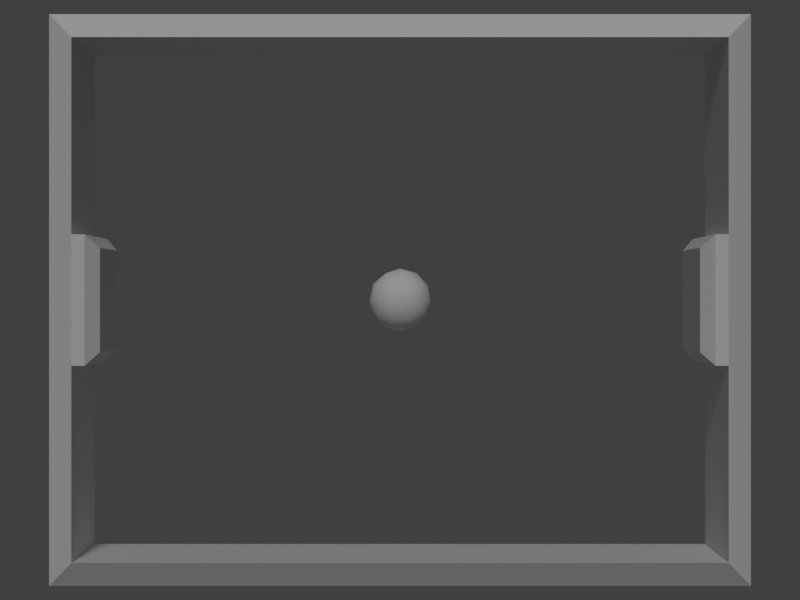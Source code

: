# Source: paddle-ball.blend  (saved by Blender 2.79.0; exported with 4.5.12 LTS)
import bpy
from mathutils import Matrix  # noqa: F401  (used for matrix-valued properties, if any)

bpy.ops.wm.read_factory_settings(use_empty=True)
scene = bpy.context.scene
scene.name = 'Scene'

# ---- collections
col_collection_1 = bpy.data.collections.new('Collection 1'); scene.collection.children.link(col_collection_1)

# ---- materials (node trees are filled in below, after node groups)
mat_vcol = bpy.data.materials.new('VCol')
mat_vcol.alpha_threshold = 0.0
mat_vcol.use_transparent_shadow = False
mat_vcol.roughness = 0.5
mat_vcol.specular_intensity = 0.0
mat_vcol.line_color = (0.0, 0.0, 0.0, 1.0)

# ---- material node trees

# ---- world
world_world = bpy.data.worlds.new('World'); scene.world = world_world
world_world.color = (0.05088, 0.05088, 0.05088)
world_world.use_sun_shadow = False
world_world.sun_shadow_jitter_overblur = 0.0
world_world.cycles.sampling_method = 'MANUAL'

# ---- cameras
cam_camera = bpy.data.cameras.new('Camera')
cam_camera.sensor_fit = 'VERTICAL'
cam_camera.clip_end = 100.0
cam_camera.lens = 90.0
cam_camera.sensor_width = 32.0
cam_camera.sensor_height = 32.0
cam_camera.display_size = 2.0
cam_camera.dof.focus_distance = 0.0
cam_camera.dof.aperture_fstop = 128.0
cam_camera.dof.aperture_blades = 6

# ---- lights
light_hemi = bpy.data.lights.new('Hemi', 'SUN')
light_hemi.transmission_factor = 0.0
light_hemi.angle = 0.1993
light_hemi.energy = 1.0
light_hemi.shadow_buffer_clip_start = 0.5
light_hemi.shadow_soft_size = 0.1
light_hemi.shadow_cascade_max_distance = 1000.0

# ---- meshes
me_bullet2 = bpy.data.meshes.new('Bullet2')
me_bullet2.from_pydata([(-7.096e-10, -0.5, -2.98e-08), (0.3618, -0.2236, 0.2629), (-0.1382, -0.2236, 0.4253), (-0.4472, -0.2236, -1.49e-08), (-0.1382, -0.2236, -0.4253), (0.3618, -0.2236, -0.2629), (0.1382, 0.2236, 0.4253), (-0.3618, 0.2236, 0.2629), (-0.3618, 0.2236, -0.2629), (0.1382, 0.2236, -0.4253), (0.4472, 0.2236, 1.49e-08), (-7.096e-10, 0.5, 2.98e-08), (-0.08123, -0.4253, 0.25), (0.2127, -0.4253, 0.1545), (0.1314, -0.2629, 0.4045), (0.4253, -0.2629, -2.98e-08), (0.2127, -0.4253, -0.1545), (-0.2629, -0.4253, -2.98e-08), (-0.3441, -0.2629, 0.25), (-0.08123, -0.4253, -0.25), (-0.3441, -0.2629, -0.25), (0.1314, -0.2629, -0.4045), (0.4755, -1.49e-08, 0.1545), (0.4755, 1.49e-08, -0.1545), (-7.096e-10, -2.98e-08, 0.5), (0.2939, -2.98e-08, 0.4045), (-0.4755, -1.49e-08, 0.1545), (-0.2939, -2.98e-08, 0.4045), (-0.2939, 2.98e-08, -0.4045), (-0.4755, 1.49e-08, -0.1545), (0.2939, 2.98e-08, -0.4045), (-7.096e-10, 2.98e-08, -0.5), (0.3441, 0.2629, 0.25), (-0.1314, 0.2629, 0.4045), (-0.4253, 0.2629, 2.98e-08), (-0.1314, 0.2629, -0.4045), (0.3441, 0.2629, -0.25), (0.08123, 0.4253, 0.25), (0.2629, 0.4253, 2.98e-08), (-0.2127, 0.4253, 0.1545), (-0.2127, 0.4253, -0.1545), (0.08123, 0.4253, -0.25)], [], [(0, 13, 12), (1, 13, 15), (0, 12, 17), (0, 17, 19), (0, 19, 16), (1, 15, 22), (2, 14, 24), (3, 18, 26), (4, 20, 28), (5, 21, 30), (1, 22, 25), (2, 24, 27), (3, 26, 29), (4, 28, 31), (5, 30, 23), (6, 32, 37), (7, 33, 39), (8, 34, 40), (9, 35, 41), (10, 36, 38), (38, 41, 11), (38, 36, 41), (36, 9, 41), (41, 40, 11), (41, 35, 40), (35, 8, 40), (40, 39, 11), (40, 34, 39), (34, 7, 39), (39, 37, 11), (39, 33, 37), (33, 6, 37), (37, 38, 11), (37, 32, 38), (32, 10, 38), (23, 36, 10), (23, 30, 36), (30, 9, 36), (31, 35, 9), (31, 28, 35), (28, 8, 35), (29, 34, 8), (29, 26, 34), (26, 7, 34), (27, 33, 7), (27, 24, 33), (24, 6, 33), (25, 32, 6), (25, 22, 32), (22, 10, 32), (30, 31, 9), (30, 21, 31), (21, 4, 31), (28, 29, 8), (28, 20, 29), (20, 3, 29), (26, 27, 7), (26, 18, 27), (18, 2, 27), (24, 25, 6), (24, 14, 25), (14, 1, 25), (22, 23, 10), (22, 15, 23), (15, 5, 23), (16, 21, 5), (16, 19, 21), (19, 4, 21), (19, 20, 4), (19, 17, 20), (17, 3, 20), (17, 18, 3), (17, 12, 18), (12, 2, 18), (15, 16, 5), (15, 13, 16), (13, 0, 16), (12, 14, 2), (12, 13, 14), (13, 1, 14)])
me_bullet2.polygons.foreach_set('use_smooth', [True] * 80)
_ca = me_bullet2.color_attributes.new('Col', 'BYTE_COLOR', 'CORNER')
_ca.data.foreach_set('color', [0.01764, 0.009134, 0.3663, 1.0, 0.01764, 0.009134, 0.3663, 1.0, 0.01764, 0.009134, 0.3663, 1.0, 0.01764, 0.009134, 0.3663, 1.0, 0.01764, 0.009134, 0.3663, 1.0, 0.01764, 0.009134, 0.3663, 1.0, 0.01764, 0.009134, 0.3663, 1.0, 0.01764, 0.009134, 0.3663, 1.0, 0.01764, 0.009134, 0.3663, 1.0, 0.01764, 0.009134, 0.3663, 1.0, 0.01764, 0.009134, 0.3663, 1.0, 0.01764, 0.009134, 0.3663, 1.0, 0.01764, 0.009134, 0.3663, 1.0, 0.01764, 0.009134, 0.3663, 1.0, 0.01764, 0.009134, 0.3663, 1.0, 0.01764, 0.009134, 0.3663, 1.0, 0.01764, 0.009134, 0.3663, 1.0, 0.01764, 0.009134, 0.3663, 1.0, 0.01764, 0.009134, 0.3663, 1.0, 0.01764, 0.009134, 0.3663, 1.0, 0.01764, 0.009134, 0.3663, 1.0, 0.01764, 0.009134, 0.3663, 1.0, 0.01764, 0.009134, 0.3663, 1.0, 0.01764, 0.009134, 0.3663, 1.0, 0.01764, 0.009134, 0.3663, 1.0, 0.01764, 0.009134, 0.3663, 1.0, 0.01764, 0.009134, 0.3663, 1.0, 0.01764, 0.009134, 0.3663, 1.0, 0.01764, 0.009134, 0.3663, 1.0, 0.01764, 0.009134, 0.3663, 1.0, 0.01764, 0.009134, 0.3663, 1.0, 0.01764, 0.009134, 0.3663, 1.0, 0.01764, 0.009134, 0.3663, 1.0, 0.01764, 0.009134, 0.3663, 1.0, 0.01764, 0.009134, 0.3663, 1.0, 0.01764, 0.009134, 0.3663, 1.0, 0.01764, 0.009134, 0.3663, 1.0, 0.01764, 0.009134, 0.3663, 1.0, 0.01764, 0.009134, 0.3663, 1.0, 0.01764, 0.009134, 0.3663, 1.0, 0.01764, 0.009134, 0.3663, 1.0, 0.01764, 0.009134, 0.3663, 1.0, 0.01764, 0.009134, 0.3663, 1.0, 0.01764, 0.009134, 0.3663, 1.0, 0.01764, 0.009134, 0.3663, 1.0, 0.01764, 0.009134, 0.3663, 1.0, 0.01764, 0.009134, 0.3663, 1.0, 0.01764, 0.009134, 0.3663, 1.0, 0.01764, 0.009134, 0.3663, 1.0, 0.01764, 0.009134, 0.3663, 1.0, 0.01764, 0.009134, 0.3663, 1.0, 0.01764, 0.009134, 0.3663, 1.0, 0.01764, 0.009134, 0.3663, 1.0, 0.01764, 0.009134, 0.3663, 1.0, 0.01764, 0.009134, 0.3663, 1.0, 0.01764, 0.009134, 0.3663, 1.0, 0.01764, 0.009134, 0.3663, 1.0, 0.01764, 0.009134, 0.3663, 1.0, 0.01764, 0.009134, 0.3663, 1.0, 0.0185, 0.009134, 0.3564, 1.0, 0.0185, 0.009134, 0.3564, 1.0, 0.01764, 0.009134, 0.3663, 1.0, 0.01764, 0.009134, 0.3663, 1.0, 0.0185, 0.009134, 0.3564, 1.0, 0.01764, 0.009134, 0.3663, 1.0, 0.01764, 0.009134, 0.3663, 1.0, 0.01764, 0.009134, 0.3663, 1.0, 0.01764, 0.009134, 0.3663, 1.0, 0.01764, 0.009134, 0.3663, 1.0, 0.01764, 0.009134, 0.3663, 1.0, 0.01764, 0.009134, 0.3663, 1.0, 0.01764, 0.009134, 0.3663, 1.0, 0.01764, 0.009134, 0.3663, 1.0, 0.01764, 0.009134, 0.3663, 1.0, 0.01764, 0.009134, 0.3663, 1.0, 0.01764, 0.009134, 0.3663, 1.0, 0.01764, 0.009134, 0.3663, 1.0, 0.01764, 0.009134, 0.3663, 1.0, 0.01938, 0.009134, 0.3564, 1.0, 0.02519, 0.009134, 0.3185, 1.0, 0.01764, 0.009134, 0.3663, 1.0, 0.01764, 0.009134, 0.3663, 1.0, 0.01764, 0.009134, 0.3663, 1.0, 0.01764, 0.009134, 0.3663, 1.0, 0.01764, 0.009134, 0.3663, 1.0, 0.01764, 0.009134, 0.3663, 1.0, 0.01764, 0.009134, 0.3663, 1.0, 0.02519, 0.009134, 0.3185, 1.0, 0.02416, 0.009134, 0.3278, 1.0, 0.01764, 0.009134, 0.3663, 1.0, 0.01764, 0.009134, 0.3663, 1.0, 0.01764, 0.009134, 0.3663, 1.0, 0.01764, 0.009134, 0.3663, 1.0, 0.01764, 0.009134, 0.3663, 1.0, 0.01764, 0.009134, 0.3663, 1.0, 0.01764, 0.009134, 0.3663, 1.0, 0.02416, 0.009134, 0.3278, 1.0, 0.02956, 0.009721, 0.2918, 1.0, 0.01764, 0.009134, 0.3663, 1.0, 0.01764, 0.009134, 0.3663, 1.0, 0.01764, 0.009134, 0.3663, 1.0, 0.01764, 0.009134, 0.3663, 1.0, 0.01764, 0.009134, 0.3663, 1.0, 0.01764, 0.009134, 0.3663, 1.0, 0.01764, 0.009134, 0.3663, 1.0, 0.01764, 0.009134, 0.3663, 1.0, 0.01764, 0.009134, 0.3663, 1.0, 0.01764, 0.009134, 0.3663, 1.0, 0.01764, 0.009134, 0.3663, 1.0, 0.01764, 0.009134, 0.3663, 1.0, 0.01764, 0.009134, 0.3663, 1.0, 0.01764, 0.009134, 0.3663, 1.0, 0.01764, 0.009134, 0.3663, 1.0, 0.01764, 0.009134, 0.3663, 1.0, 0.01764, 0.009134, 0.3663, 1.0, 0.01764, 0.009134, 0.3663, 1.0, 0.01764, 0.009134, 0.3663, 1.0, 0.01764, 0.009134, 0.3663, 1.0, 0.01764, 0.009134, 0.3663, 1.0, 0.01764, 0.009134, 0.3663, 1.0, 0.01764, 0.009134, 0.3663, 1.0, 0.01764, 0.009134, 0.3663, 1.0, 0.01764, 0.009134, 0.3663, 1.0, 0.01764, 0.009134, 0.3663, 1.0, 0.01764, 0.009134, 0.3663, 1.0, 0.01764, 0.009134, 0.3663, 1.0, 0.01764, 0.009134, 0.3663, 1.0, 0.01764, 0.009134, 0.3663, 1.0, 0.01764, 0.009134, 0.3663, 1.0, 0.01764, 0.009134, 0.3663, 1.0, 0.01764, 0.009134, 0.3663, 1.0, 0.01764, 0.009134, 0.3663, 1.0, 0.01764, 0.009134, 0.3663, 1.0, 0.01764, 0.009134, 0.3663, 1.0, 0.01764, 0.009134, 0.3663, 1.0, 0.01764, 0.009134, 0.3663, 1.0, 0.01764, 0.009134, 0.3663, 1.0, 0.01764, 0.009134, 0.3663, 1.0, 0.01764, 0.009134, 0.3663, 1.0, 0.01764, 0.009134, 0.3663, 1.0, 0.01764, 0.009134, 0.3663, 1.0, 0.01764, 0.009134, 0.3663, 1.0, 0.01764, 0.009134, 0.3663, 1.0, 0.01764, 0.009134, 0.3663, 1.0, 0.01764, 0.009134, 0.3663, 1.0, 0.01764, 0.009134, 0.3663, 1.0, 0.01764, 0.009134, 0.3663, 1.0, 0.01764, 0.009134, 0.3663, 1.0, 0.01764, 0.009134, 0.3663, 1.0, 0.01764, 0.009134, 0.3663, 1.0, 0.01764, 0.009134, 0.3663, 1.0, 0.01764, 0.009134, 0.3663, 1.0, 0.01764, 0.009134, 0.3663, 1.0, 0.01764, 0.009134, 0.3663, 1.0, 0.01764, 0.009134, 0.3663, 1.0, 0.01764, 0.009134, 0.3663, 1.0, 0.01764, 0.009134, 0.3663, 1.0, 0.01764, 0.009134, 0.3663, 1.0, 0.01764, 0.009134, 0.3663, 1.0, 0.01764, 0.009134, 0.3663, 1.0, 0.01764, 0.009134, 0.3663, 1.0, 0.01764, 0.009134, 0.3663, 1.0, 0.01764, 0.009134, 0.3663, 1.0, 0.01764, 0.009134, 0.3663, 1.0, 0.01764, 0.009134, 0.3663, 1.0, 0.01764, 0.009134, 0.3663, 1.0, 0.01764, 0.009134, 0.3663, 1.0, 0.01764, 0.009134, 0.3663, 1.0, 0.01764, 0.009134, 0.3663, 1.0, 0.01764, 0.009134, 0.3663, 1.0, 0.01764, 0.009134, 0.3663, 1.0, 0.01764, 0.009134, 0.3663, 1.0, 0.01764, 0.009134, 0.3663, 1.0, 0.01764, 0.009134, 0.3663, 1.0, 0.01764, 0.009134, 0.3663, 1.0, 0.01764, 0.009134, 0.3663, 1.0, 0.01764, 0.009134, 0.3663, 1.0, 0.01764, 0.009134, 0.3663, 1.0, 0.01764, 0.009134, 0.3663, 1.0, 0.01764, 0.009134, 0.3663, 1.0, 0.01764, 0.009134, 0.3663, 1.0, 0.01764, 0.009134, 0.3663, 1.0, 0.01764, 0.009134, 0.3663, 1.0, 0.01764, 0.009134, 0.3663, 1.0, 0.01764, 0.009134, 0.3663, 1.0, 0.01764, 0.009134, 0.3663, 1.0, 0.01764, 0.009134, 0.3663, 1.0, 0.01764, 0.009134, 0.3663, 1.0, 0.01764, 0.009134, 0.3663, 1.0, 0.01764, 0.009134, 0.3663, 1.0, 0.01764, 0.009134, 0.3663, 1.0, 0.01764, 0.009134, 0.3663, 1.0, 0.01764, 0.009134, 0.3663, 1.0, 0.01764, 0.009134, 0.3663, 1.0, 0.01764, 0.009134, 0.3663, 1.0, 0.01764, 0.009134, 0.3663, 1.0, 0.01764, 0.009134, 0.3663, 1.0, 0.01764, 0.009134, 0.3663, 1.0, 0.01764, 0.009134, 0.3663, 1.0, 0.01764, 0.009134, 0.3663, 1.0, 0.01764, 0.009134, 0.3663, 1.0, 0.01764, 0.009134, 0.3663, 1.0, 0.01764, 0.009134, 0.3663, 1.0, 0.01764, 0.009134, 0.3663, 1.0, 0.01764, 0.009134, 0.3663, 1.0, 0.01764, 0.009134, 0.3663, 1.0, 0.01764, 0.009134, 0.3663, 1.0, 0.01764, 0.009134, 0.3663, 1.0, 0.01764, 0.009134, 0.3663, 1.0, 0.01764, 0.009134, 0.3663, 1.0, 0.01764, 0.009134, 0.3663, 1.0, 0.01764, 0.009134, 0.3663, 1.0, 0.01764, 0.009134, 0.3663, 1.0, 0.01764, 0.009134, 0.3663, 1.0, 0.01764, 0.009134, 0.3663, 1.0, 0.01764, 0.009134, 0.3663, 1.0, 0.01764, 0.009134, 0.3663, 1.0, 0.01764, 0.009134, 0.3663, 1.0, 0.01764, 0.009134, 0.3663, 1.0, 0.01764, 0.009134, 0.3663, 1.0, 0.01764, 0.009134, 0.3663, 1.0, 0.01764, 0.009134, 0.3663, 1.0, 0.01764, 0.009134, 0.3663, 1.0, 0.01764, 0.009134, 0.3663, 1.0, 0.01764, 0.009134, 0.3663, 1.0, 0.01764, 0.009134, 0.3663, 1.0, 0.01764, 0.009134, 0.3663, 1.0, 0.01764, 0.009134, 0.3663, 1.0, 0.01764, 0.009134, 0.3663, 1.0, 0.01764, 0.009134, 0.3663, 1.0, 0.01764, 0.009134, 0.3663, 1.0, 0.01764, 0.009134, 0.3663, 1.0, 0.01764, 0.009134, 0.3663, 1.0, 0.01764, 0.009134, 0.3663, 1.0, 0.01764, 0.009134, 0.3663, 1.0, 0.01764, 0.009134, 0.3663, 1.0, 0.01764, 0.009134, 0.3663, 1.0, 0.01764, 0.009134, 0.3663, 1.0, 0.01764, 0.009134, 0.3663, 1.0, 0.01764, 0.009134, 0.3663, 1.0])
me_bullet2.materials.append(mat_vcol)
me_bullet2.use_remesh_preserve_volume = False
me_bullet2.use_remesh_preserve_attributes = False
me_bullet2.use_mirror_vertex_groups = False
me_bullet2.use_paint_bone_selection = False
me_bullet2.use_paint_mask = True
me_bullet2.update()
me_bullet1 = bpy.data.meshes.new('Bullet1')
me_bullet1.from_pydata([(-7.096e-10, -0.5, -2.98e-08), (0.3618, -0.2236, 0.2629), (-0.1382, -0.2236, 0.4253), (-0.4472, -0.2236, -1.49e-08), (-0.1382, -0.2236, -0.4253), (0.3618, -0.2236, -0.2629), (0.1382, 0.2236, 0.4253), (-0.3618, 0.2236, 0.2629), (-0.3618, 0.2236, -0.2629), (0.1382, 0.2236, -0.4253), (0.4472, 0.2236, 1.49e-08), (-7.096e-10, 0.5, 2.98e-08), (-0.08123, -0.4253, 0.25), (0.2127, -0.4253, 0.1545), (0.1314, -0.2629, 0.4045), (0.4253, -0.2629, -2.98e-08), (0.2127, -0.4253, -0.1545), (-0.2629, -0.4253, -2.98e-08), (-0.3441, -0.2629, 0.25), (-0.08123, -0.4253, -0.25), (-0.3441, -0.2629, -0.25), (0.1314, -0.2629, -0.4045), (0.4755, -1.49e-08, 0.1545), (0.4755, 1.49e-08, -0.1545), (-7.096e-10, -2.98e-08, 0.5), (0.2939, -2.98e-08, 0.4045), (-0.4755, -1.49e-08, 0.1545), (-0.2939, -2.98e-08, 0.4045), (-0.2939, 2.98e-08, -0.4045), (-0.4755, 1.49e-08, -0.1545), (0.2939, 2.98e-08, -0.4045), (-7.096e-10, 2.98e-08, -0.5), (0.3441, 0.2629, 0.25), (-0.1314, 0.2629, 0.4045), (-0.4253, 0.2629, 2.98e-08), (-0.1314, 0.2629, -0.4045), (0.3441, 0.2629, -0.25), (0.08123, 0.4253, 0.25), (0.2629, 0.4253, 2.98e-08), (-0.2127, 0.4253, 0.1545), (-0.2127, 0.4253, -0.1545), (0.08123, 0.4253, -0.25)], [], [(0, 13, 12), (1, 13, 15), (0, 12, 17), (0, 17, 19), (0, 19, 16), (1, 15, 22), (2, 14, 24), (3, 18, 26), (4, 20, 28), (5, 21, 30), (1, 22, 25), (2, 24, 27), (3, 26, 29), (4, 28, 31), (5, 30, 23), (6, 32, 37), (7, 33, 39), (8, 34, 40), (9, 35, 41), (10, 36, 38), (38, 41, 11), (38, 36, 41), (36, 9, 41), (41, 40, 11), (41, 35, 40), (35, 8, 40), (40, 39, 11), (40, 34, 39), (34, 7, 39), (39, 37, 11), (39, 33, 37), (33, 6, 37), (37, 38, 11), (37, 32, 38), (32, 10, 38), (23, 36, 10), (23, 30, 36), (30, 9, 36), (31, 35, 9), (31, 28, 35), (28, 8, 35), (29, 34, 8), (29, 26, 34), (26, 7, 34), (27, 33, 7), (27, 24, 33), (24, 6, 33), (25, 32, 6), (25, 22, 32), (22, 10, 32), (30, 31, 9), (30, 21, 31), (21, 4, 31), (28, 29, 8), (28, 20, 29), (20, 3, 29), (26, 27, 7), (26, 18, 27), (18, 2, 27), (24, 25, 6), (24, 14, 25), (14, 1, 25), (22, 23, 10), (22, 15, 23), (15, 5, 23), (16, 21, 5), (16, 19, 21), (19, 4, 21), (19, 20, 4), (19, 17, 20), (17, 3, 20), (17, 18, 3), (17, 12, 18), (12, 2, 18), (15, 16, 5), (15, 13, 16), (13, 0, 16), (12, 14, 2), (12, 13, 14), (13, 1, 14)])
me_bullet1.polygons.foreach_set('use_smooth', [True] * 80)
_ca = me_bullet1.color_attributes.new('Col', 'BYTE_COLOR', 'CORNER')
_ca.data.foreach_set('color', [0.3663, 0.01444, 0.0185, 1.0, 0.3663, 0.01444, 0.0185, 1.0, 0.3663, 0.01444, 0.0185, 1.0, 0.3663, 0.01444, 0.0185, 1.0, 0.3663, 0.01444, 0.0185, 1.0, 0.3663, 0.01444, 0.0185, 1.0, 0.3663, 0.01444, 0.0185, 1.0, 0.3663, 0.01444, 0.0185, 1.0, 0.3663, 0.01444, 0.0185, 1.0, 0.3663, 0.01444, 0.0185, 1.0, 0.3663, 0.01444, 0.0185, 1.0, 0.3663, 0.01444, 0.0185, 1.0, 0.3663, 0.01444, 0.0185, 1.0, 0.3663, 0.01444, 0.0185, 1.0, 0.3663, 0.01444, 0.0185, 1.0, 0.3663, 0.01444, 0.0185, 1.0, 0.3663, 0.01444, 0.0185, 1.0, 0.3663, 0.01444, 0.0185, 1.0, 0.3663, 0.01444, 0.0185, 1.0, 0.3663, 0.01444, 0.0185, 1.0, 0.3663, 0.01444, 0.0185, 1.0, 0.3663, 0.01444, 0.0185, 1.0, 0.3663, 0.01444, 0.0185, 1.0, 0.3663, 0.01444, 0.0185, 1.0, 0.3663, 0.01444, 0.0185, 1.0, 0.3663, 0.01444, 0.0185, 1.0, 0.3663, 0.01444, 0.0185, 1.0, 0.3663, 0.01444, 0.0185, 1.0, 0.3663, 0.01444, 0.0185, 1.0, 0.3663, 0.01444, 0.01764, 1.0, 0.3663, 0.01444, 0.0185, 1.0, 0.3663, 0.01444, 0.0185, 1.0, 0.3663, 0.01444, 0.0185, 1.0, 0.3663, 0.01444, 0.0185, 1.0, 0.3663, 0.01444, 0.0185, 1.0, 0.3663, 0.01444, 0.0185, 1.0, 0.3663, 0.01444, 0.0185, 1.0, 0.3663, 0.01444, 0.0185, 1.0, 0.3663, 0.01444, 0.0185, 1.0, 0.3663, 0.01444, 0.0185, 1.0, 0.3663, 0.01444, 0.0185, 1.0, 0.3663, 0.01444, 0.0185, 1.0, 0.3663, 0.01444, 0.0185, 1.0, 0.3663, 0.01444, 0.01764, 1.0, 0.3663, 0.01444, 0.0185, 1.0, 0.3663, 0.01444, 0.0185, 1.0, 0.3663, 0.01444, 0.0185, 1.0, 0.3663, 0.01444, 0.0185, 1.0, 0.3663, 0.01444, 0.0185, 1.0, 0.3663, 0.01444, 0.0185, 1.0, 0.3663, 0.01444, 0.0185, 1.0, 0.3663, 0.01444, 0.0185, 1.0, 0.3663, 0.01444, 0.0185, 1.0, 0.3663, 0.01444, 0.0185, 1.0, 0.3663, 0.01444, 0.0185, 1.0, 0.3663, 0.01444, 0.0185, 1.0, 0.3663, 0.01444, 0.0185, 1.0, 0.3663, 0.01444, 0.0185, 1.0, 0.3663, 0.01444, 0.0185, 1.0, 0.3663, 0.01444, 0.0185, 1.0, 0.3663, 0.01444, 0.0185, 1.0, 0.3663, 0.01444, 0.0185, 1.0, 0.3663, 0.01444, 0.0185, 1.0, 0.3663, 0.01444, 0.0185, 1.0, 0.3663, 0.01444, 0.0185, 1.0, 0.3663, 0.01444, 0.0185, 1.0, 0.3663, 0.01444, 0.0185, 1.0, 0.3663, 0.01444, 0.0185, 1.0, 0.3663, 0.01444, 0.0185, 1.0, 0.3663, 0.01444, 0.0185, 1.0, 0.3663, 0.01444, 0.0185, 1.0, 0.3663, 0.01444, 0.0185, 1.0, 0.3663, 0.01444, 0.0185, 1.0, 0.3663, 0.01444, 0.0185, 1.0, 0.3663, 0.01444, 0.0185, 1.0, 0.3663, 0.01444, 0.0185, 1.0, 0.3663, 0.01444, 0.0185, 1.0, 0.3663, 0.01444, 0.0185, 1.0, 0.3663, 0.01444, 0.0185, 1.0, 0.3663, 0.01444, 0.0185, 1.0, 0.3663, 0.01444, 0.0185, 1.0, 0.3663, 0.01444, 0.0185, 1.0, 0.3663, 0.01444, 0.0185, 1.0, 0.3663, 0.01444, 0.0185, 1.0, 0.3663, 0.01444, 0.0185, 1.0, 0.3663, 0.01444, 0.0185, 1.0, 0.3663, 0.01444, 0.0185, 1.0, 0.3663, 0.01444, 0.0185, 1.0, 0.3663, 0.01444, 0.0185, 1.0, 0.3663, 0.01444, 0.0185, 1.0, 0.3663, 0.01444, 0.0185, 1.0, 0.3663, 0.01444, 0.0185, 1.0, 0.3663, 0.01444, 0.0185, 1.0, 0.3663, 0.01444, 0.0185, 1.0, 0.3663, 0.01444, 0.0185, 1.0, 0.3663, 0.01444, 0.0185, 1.0, 0.3663, 0.01444, 0.0185, 1.0, 0.3663, 0.01444, 0.0185, 1.0, 0.3663, 0.01444, 0.0185, 1.0, 0.3663, 0.01444, 0.0185, 1.0, 0.3663, 0.01444, 0.0185, 1.0, 0.3663, 0.01444, 0.0185, 1.0, 0.3663, 0.01444, 0.0185, 1.0, 0.3663, 0.01444, 0.0185, 1.0, 0.3663, 0.01444, 0.0185, 1.0, 0.3663, 0.01444, 0.0185, 1.0, 0.3663, 0.01298, 0.008568, 1.0, 0.3663, 0.01444, 0.0185, 1.0, 0.3663, 0.01444, 0.0185, 1.0, 0.3663, 0.01444, 0.01764, 1.0, 0.3663, 0.01298, 0.007499, 1.0, 0.3663, 0.01444, 0.0185, 1.0, 0.3663, 0.01444, 0.0185, 1.0, 0.3663, 0.01444, 0.0185, 1.0, 0.3663, 0.01444, 0.0185, 1.0, 0.3663, 0.01444, 0.0185, 1.0, 0.3663, 0.01444, 0.0185, 1.0, 0.3663, 0.01444, 0.0185, 1.0, 0.3663, 0.01444, 0.0185, 1.0, 0.3663, 0.01444, 0.0185, 1.0, 0.3663, 0.01444, 0.0185, 1.0, 0.3663, 0.01444, 0.0185, 1.0, 0.3663, 0.01444, 0.0185, 1.0, 0.3663, 0.01444, 0.0185, 1.0, 0.3663, 0.01444, 0.0185, 1.0, 0.3663, 0.01444, 0.0185, 1.0, 0.3663, 0.01444, 0.0185, 1.0, 0.3663, 0.01444, 0.0185, 1.0, 0.3663, 0.01444, 0.0185, 1.0, 0.3663, 0.01444, 0.0185, 1.0, 0.3663, 0.01444, 0.0185, 1.0, 0.3663, 0.01444, 0.0185, 1.0, 0.3663, 0.01444, 0.0185, 1.0, 0.3663, 0.01444, 0.0185, 1.0, 0.3663, 0.01444, 0.0185, 1.0, 0.3663, 0.01444, 0.0185, 1.0, 0.3663, 0.01444, 0.0185, 1.0, 0.3663, 0.01444, 0.0185, 1.0, 0.3663, 0.01444, 0.0185, 1.0, 0.3663, 0.01444, 0.0185, 1.0, 0.3663, 0.01444, 0.0185, 1.0, 0.3663, 0.01444, 0.0185, 1.0, 0.3663, 0.01444, 0.0185, 1.0, 0.3663, 0.01444, 0.0185, 1.0, 0.3663, 0.01444, 0.0185, 1.0, 0.3663, 0.01444, 0.0185, 1.0, 0.3663, 0.01444, 0.0185, 1.0, 0.3663, 0.01444, 0.0185, 1.0, 0.3663, 0.01444, 0.0185, 1.0, 0.3663, 0.01444, 0.0185, 1.0, 0.3663, 0.01444, 0.0185, 1.0, 0.3663, 0.01444, 0.0185, 1.0, 0.3663, 0.01444, 0.0185, 1.0, 0.3663, 0.01444, 0.01764, 1.0, 0.3663, 0.01444, 0.0185, 1.0, 0.3663, 0.01444, 0.0185, 1.0, 0.3663, 0.01444, 0.0185, 1.0, 0.3663, 0.01444, 0.0185, 1.0, 0.3663, 0.01444, 0.0185, 1.0, 0.3663, 0.01444, 0.0185, 1.0, 0.3663, 0.01444, 0.0185, 1.0, 0.3663, 0.01444, 0.0185, 1.0, 0.3663, 0.01444, 0.0185, 1.0, 0.3663, 0.01444, 0.0185, 1.0, 0.3663, 0.01444, 0.0185, 1.0, 0.3663, 0.01444, 0.0185, 1.0, 0.3663, 0.01444, 0.0185, 1.0, 0.3663, 0.01444, 0.0185, 1.0, 0.3663, 0.01444, 0.0185, 1.0, 0.3663, 0.01444, 0.0185, 1.0, 0.3663, 0.01444, 0.0185, 1.0, 0.3663, 0.01444, 0.0185, 1.0, 0.3663, 0.01444, 0.0185, 1.0, 0.3663, 0.01444, 0.0185, 1.0, 0.3663, 0.01444, 0.0185, 1.0, 0.3663, 0.01444, 0.0185, 1.0, 0.3663, 0.01444, 0.0185, 1.0, 0.3663, 0.01444, 0.0185, 1.0, 0.3663, 0.01444, 0.0185, 1.0, 0.3663, 0.01444, 0.0185, 1.0, 0.3663, 0.01444, 0.0185, 1.0, 0.3663, 0.01444, 0.0185, 1.0, 0.3663, 0.01444, 0.0185, 1.0, 0.3663, 0.01444, 0.0185, 1.0, 0.3663, 0.01444, 0.0185, 1.0, 0.3663, 0.01444, 0.0185, 1.0, 0.3663, 0.01444, 0.0185, 1.0, 0.3663, 0.01444, 0.0185, 1.0, 0.3663, 0.01444, 0.0185, 1.0, 0.3663, 0.01444, 0.0185, 1.0, 0.3663, 0.01444, 0.0185, 1.0, 0.3663, 0.01444, 0.0185, 1.0, 0.3663, 0.01444, 0.0185, 1.0, 0.3663, 0.01444, 0.0185, 1.0, 0.3663, 0.01444, 0.0185, 1.0, 0.3663, 0.01444, 0.0185, 1.0, 0.3663, 0.01444, 0.0185, 1.0, 0.3663, 0.01444, 0.0185, 1.0, 0.3663, 0.01444, 0.0185, 1.0, 0.3663, 0.01444, 0.0185, 1.0, 0.3663, 0.01444, 0.0185, 1.0, 0.3663, 0.01444, 0.0185, 1.0, 0.3663, 0.01444, 0.0185, 1.0, 0.3663, 0.01444, 0.0185, 1.0, 0.3663, 0.01444, 0.0185, 1.0, 0.3663, 0.01444, 0.0185, 1.0, 0.3663, 0.01444, 0.0185, 1.0, 0.3663, 0.01444, 0.0185, 1.0, 0.3663, 0.01444, 0.0185, 1.0, 0.3663, 0.01444, 0.0185, 1.0, 0.3663, 0.01444, 0.0185, 1.0, 0.3663, 0.01444, 0.0185, 1.0, 0.3663, 0.01444, 0.0185, 1.0, 0.3663, 0.01444, 0.0185, 1.0, 0.3663, 0.01444, 0.0185, 1.0, 0.3663, 0.01444, 0.0185, 1.0, 0.3663, 0.01444, 0.0185, 1.0, 0.3663, 0.01444, 0.0185, 1.0, 0.3663, 0.01444, 0.0185, 1.0, 0.3663, 0.01444, 0.0185, 1.0, 0.3663, 0.01444, 0.0185, 1.0, 0.3663, 0.01444, 0.0185, 1.0, 0.3663, 0.01444, 0.0185, 1.0, 0.3663, 0.01444, 0.0185, 1.0, 0.3663, 0.01444, 0.0185, 1.0, 0.3663, 0.01444, 0.0185, 1.0, 0.3663, 0.01444, 0.0185, 1.0, 0.3663, 0.01444, 0.0185, 1.0, 0.3663, 0.01444, 0.0185, 1.0, 0.3663, 0.01444, 0.0185, 1.0, 0.3663, 0.01444, 0.0185, 1.0, 0.3663, 0.01444, 0.0185, 1.0, 0.3663, 0.01444, 0.0185, 1.0, 0.3663, 0.01444, 0.0185, 1.0, 0.3663, 0.01444, 0.0185, 1.0, 0.3663, 0.01444, 0.0185, 1.0, 0.3663, 0.01444, 0.0185, 1.0, 0.3663, 0.01444, 0.0185, 1.0, 0.3663, 0.01444, 0.0185, 1.0, 0.3663, 0.01444, 0.0185, 1.0])
me_bullet1.materials.append(mat_vcol)
me_bullet1.use_remesh_preserve_volume = False
me_bullet1.use_remesh_preserve_attributes = False
me_bullet1.use_mirror_vertex_groups = False
me_bullet1.use_paint_bone_selection = False
me_bullet1.use_paint_mask = True
me_bullet1.update()
me_paddle2 = bpy.data.meshes.new('Paddle2')
me_paddle2.from_pydata([(1.0, -0.2, -1.0), (1.0, -0.2, 1.0), (-1.0, -0.2, 1.0), (-1.0, -0.2, -1.0), (1.0, 5.96e-08, -1.0), (1.0, -1.192e-07, 1.0), (-1.0, -5.96e-08, 1.0), (-1.0, 5.96e-08, -1.0), (0.8, -0.4, -0.8), (0.8, -0.4, 0.8), (-0.8, -0.4, 0.8), (-0.8, -0.4, -0.8)], [], [(1, 2, 10, 9), (4, 7, 6, 5), (0, 4, 5, 1), (1, 5, 6, 2), (2, 6, 7, 3), (4, 0, 3, 7), (8, 9, 10, 11), (3, 0, 8, 11), (0, 1, 9, 8), (2, 3, 11, 10)])
_ca = me_paddle2.color_attributes.new('Col', 'BYTE_COLOR', 'CORNER')
_ca.data.foreach_set('color', [0.05127, 0.0319, 0.3419, 1.0, 0.02029, 0.01096, 0.3613, 1.0, 0.01764, 0.009134, 0.3663, 1.0, 0.01764, 0.009134, 0.3663, 1.0, 1.0, 1.0, 1.0, 1.0, 1.0, 1.0, 1.0, 1.0, 1.0, 1.0, 1.0, 1.0, 1.0, 1.0, 1.0, 1.0, 1.0, 1.0, 1.0, 1.0, 1.0, 1.0, 1.0, 1.0, 1.0, 1.0, 1.0, 1.0, 1.0, 1.0, 1.0, 1.0, 1.0, 1.0, 1.0, 1.0, 1.0, 1.0, 1.0, 1.0, 1.0, 1.0, 1.0, 1.0, 1.0, 1.0, 1.0, 1.0, 1.0, 1.0, 1.0, 1.0, 1.0, 1.0, 1.0, 1.0, 1.0, 1.0, 1.0, 1.0, 1.0, 1.0, 1.0, 1.0, 1.0, 1.0, 1.0, 1.0, 1.0, 1.0, 1.0, 1.0, 1.0, 1.0, 1.0, 1.0, 1.0, 1.0, 1.0, 1.0, 0.01764, 0.009134, 0.3663, 1.0, 0.01764, 0.009134, 0.3663, 1.0, 0.01764, 0.009134, 0.3663, 1.0, 0.01764, 0.009134, 0.3663, 1.0, 0.03689, 0.02217, 0.3515, 1.0, 0.05781, 0.0382, 0.3372, 1.0, 0.02956, 0.01681, 0.3564, 1.0, 0.02122, 0.01161, 0.3613, 1.0, 0.02029, 0.01096, 0.3613, 1.0, 0.05127, 0.0319, 0.3419, 1.0, 0.01764, 0.009134, 0.3663, 1.0, 0.01764, 0.009134, 0.3663, 1.0, 0.04519, 0.02843, 0.3467, 1.0, 0.03689, 0.02217, 0.3515, 1.0, 0.02122, 0.01161, 0.3613, 1.0, 0.02217, 0.01229, 0.3613, 1.0])
me_paddle2.materials.append(mat_vcol)
me_paddle2.use_remesh_preserve_volume = False
me_paddle2.use_remesh_preserve_attributes = False
me_paddle2.use_mirror_vertex_groups = False
me_paddle2.use_paint_bone_selection = False
me_paddle2.use_paint_mask = True
me_paddle2.update()
me_frame = bpy.data.meshes.new('Frame')
me_frame.from_pydata([(-5.0, -4.0, 1.0), (-5.0, 4.0, 1.0), (-5.0, -4.0, -1.0), (-5.0, 4.0, -1.0), (5.0, -4.0, 1.0), (5.0, 4.0, 1.0), (5.0, -4.0, -1.0), (5.0, 4.0, -1.0), (-5.4, -4.4, -0.7), (-5.4, -4.4, 0.7), (-5.4, 4.4, 0.7), (-5.4, 4.4, -0.7), (5.4, -4.4, -0.7), (5.4, 4.4, -0.7), (5.4, -4.4, 0.7), (5.4, 4.4, 0.7)], [], [(0, 2, 3, 1), (9, 10, 11, 8), (6, 4, 5, 7), (12, 13, 15, 14), (2, 0, 4, 6), (7, 5, 1, 3), (8, 12, 14, 9), (13, 11, 10, 15), (3, 2, 8, 11), (0, 1, 10, 9), (4, 0, 9, 14), (6, 7, 13, 12), (2, 6, 12, 8), (1, 5, 15, 10), (5, 4, 14, 15), (7, 3, 11, 13)])
_ca = me_frame.color_attributes.new('Col', 'BYTE_COLOR', 'CORNER')
_ca.data.foreach_set('color', [0.1845, 0.1845, 0.1845, 1.0, 0.1845, 0.1845, 0.1845, 1.0, 0.1845, 0.1845, 0.1845, 1.0, 0.1845, 0.1845, 0.1845, 1.0, 0.1845, 0.1845, 0.1845, 1.0, 0.1845, 0.1845, 0.1845, 1.0, 0.1845, 0.1845, 0.1845, 1.0, 0.1845, 0.1845, 0.1845, 1.0, 0.1845, 0.1845, 0.1845, 1.0, 0.1845, 0.1845, 0.1845, 1.0, 0.1845, 0.1845, 0.1845, 1.0, 0.1845, 0.1845, 0.1845, 1.0, 0.1845, 0.1845, 0.1845, 1.0, 0.1845, 0.1845, 0.1845, 1.0, 0.1845, 0.1845, 0.1845, 1.0, 0.1845, 0.1845, 0.1845, 1.0, 0.1845, 0.1845, 0.1845, 1.0, 0.1845, 0.1845, 0.1845, 1.0, 0.1845, 0.1845, 0.1845, 1.0, 0.1845, 0.1845, 0.1845, 1.0, 0.1845, 0.1845, 0.1845, 1.0, 0.1845, 0.1845, 0.1845, 1.0, 0.1845, 0.1845, 0.1845, 1.0, 0.1845, 0.1845, 0.1845, 1.0, 0.1845, 0.1845, 0.1845, 1.0, 0.1845, 0.1845, 0.1845, 1.0, 0.1845, 0.1845, 0.1845, 1.0, 0.1845, 0.1845, 0.1845, 1.0, 0.1845, 0.1845, 0.1845, 1.0, 0.1845, 0.1845, 0.1845, 1.0, 0.1845, 0.1845, 0.1845, 1.0, 0.1845, 0.1845, 0.1845, 1.0, 0.1845, 0.1845, 0.1845, 1.0, 0.1845, 0.1845, 0.1845, 1.0, 0.1845, 0.1845, 0.1845, 1.0, 0.1845, 0.1845, 0.1845, 1.0, 0.1845, 0.1845, 0.1845, 1.0, 0.1845, 0.1845, 0.1845, 1.0, 0.1845, 0.1845, 0.1845, 1.0, 0.1845, 0.1845, 0.1845, 1.0, 0.1845, 0.1845, 0.1845, 1.0, 0.1845, 0.1845, 0.1845, 1.0, 0.1845, 0.1845, 0.1845, 1.0, 0.1845, 0.1845, 0.1845, 1.0, 0.1845, 0.1845, 0.1845, 1.0, 0.1845, 0.1845, 0.1845, 1.0, 0.1845, 0.1845, 0.1845, 1.0, 0.1845, 0.1845, 0.1845, 1.0, 0.1845, 0.1845, 0.1845, 1.0, 0.1845, 0.1845, 0.1845, 1.0, 0.1845, 0.1845, 0.1845, 1.0, 0.1845, 0.1845, 0.1845, 1.0, 0.1845, 0.1845, 0.1845, 1.0, 0.1845, 0.1845, 0.1845, 1.0, 0.1845, 0.1845, 0.1845, 1.0, 0.1845, 0.1845, 0.1845, 1.0, 0.1845, 0.1845, 0.1845, 1.0, 0.1845, 0.1845, 0.1845, 1.0, 0.1845, 0.1845, 0.1845, 1.0, 0.1845, 0.1845, 0.1845, 1.0, 0.1845, 0.1845, 0.1845, 1.0, 0.1845, 0.1845, 0.1845, 1.0, 0.1845, 0.1845, 0.1845, 1.0, 0.1845, 0.1845, 0.1845, 1.0])
me_frame.materials.append(mat_vcol)
me_frame.use_remesh_preserve_volume = False
me_frame.use_remesh_preserve_attributes = False
me_frame.use_mirror_vertex_groups = False
me_frame.update()
me_ball = bpy.data.meshes.new('Ball')
me_ball.from_pydata([(-7.096e-10, -0.5, -2.98e-08), (0.3618, -0.2236, 0.2629), (-0.1382, -0.2236, 0.4253), (-0.4472, -0.2236, -1.49e-08), (-0.1382, -0.2236, -0.4253), (0.3618, -0.2236, -0.2629), (0.1382, 0.2236, 0.4253), (-0.3618, 0.2236, 0.2629), (-0.3618, 0.2236, -0.2629), (0.1382, 0.2236, -0.4253), (0.4472, 0.2236, 1.49e-08), (-7.096e-10, 0.5, 2.98e-08), (-0.08123, -0.4253, 0.25), (0.2127, -0.4253, 0.1545), (0.1314, -0.2629, 0.4045), (0.4253, -0.2629, -2.98e-08), (0.2127, -0.4253, -0.1545), (-0.2629, -0.4253, -2.98e-08), (-0.3441, -0.2629, 0.25), (-0.08123, -0.4253, -0.25), (-0.3441, -0.2629, -0.25), (0.1314, -0.2629, -0.4045), (0.4755, -1.49e-08, 0.1545), (0.4755, 1.49e-08, -0.1545), (-7.096e-10, -2.98e-08, 0.5), (0.2939, -2.98e-08, 0.4045), (-0.4755, -1.49e-08, 0.1545), (-0.2939, -2.98e-08, 0.4045), (-0.2939, 2.98e-08, -0.4045), (-0.4755, 1.49e-08, -0.1545), (0.2939, 2.98e-08, -0.4045), (-7.096e-10, 2.98e-08, -0.5), (0.3441, 0.2629, 0.25), (-0.1314, 0.2629, 0.4045), (-0.4253, 0.2629, 2.98e-08), (-0.1314, 0.2629, -0.4045), (0.3441, 0.2629, -0.25), (0.08123, 0.4253, 0.25), (0.2629, 0.4253, 2.98e-08), (-0.2127, 0.4253, 0.1545), (-0.2127, 0.4253, -0.1545), (0.08123, 0.4253, -0.25)], [], [(0, 13, 12), (1, 13, 15), (0, 12, 17), (0, 17, 19), (0, 19, 16), (1, 15, 22), (2, 14, 24), (3, 18, 26), (4, 20, 28), (5, 21, 30), (1, 22, 25), (2, 24, 27), (3, 26, 29), (4, 28, 31), (5, 30, 23), (6, 32, 37), (7, 33, 39), (8, 34, 40), (9, 35, 41), (10, 36, 38), (38, 41, 11), (38, 36, 41), (36, 9, 41), (41, 40, 11), (41, 35, 40), (35, 8, 40), (40, 39, 11), (40, 34, 39), (34, 7, 39), (39, 37, 11), (39, 33, 37), (33, 6, 37), (37, 38, 11), (37, 32, 38), (32, 10, 38), (23, 36, 10), (23, 30, 36), (30, 9, 36), (31, 35, 9), (31, 28, 35), (28, 8, 35), (29, 34, 8), (29, 26, 34), (26, 7, 34), (27, 33, 7), (27, 24, 33), (24, 6, 33), (25, 32, 6), (25, 22, 32), (22, 10, 32), (30, 31, 9), (30, 21, 31), (21, 4, 31), (28, 29, 8), (28, 20, 29), (20, 3, 29), (26, 27, 7), (26, 18, 27), (18, 2, 27), (24, 25, 6), (24, 14, 25), (14, 1, 25), (22, 23, 10), (22, 15, 23), (15, 5, 23), (16, 21, 5), (16, 19, 21), (19, 4, 21), (19, 20, 4), (19, 17, 20), (17, 3, 20), (17, 18, 3), (17, 12, 18), (12, 2, 18), (15, 16, 5), (15, 13, 16), (13, 0, 16), (12, 14, 2), (12, 13, 14), (13, 1, 14)])
me_ball.polygons.foreach_set('use_smooth', [True] * 80)
_ca = me_ball.color_attributes.new('Col', 'BYTE_COLOR', 'CORNER')
_ca.data.foreach_set('color', [1.0, 1.0, 1.0, 1.0, 1.0, 1.0, 1.0, 1.0, 1.0, 1.0, 1.0, 1.0, 0.3564, 0.02624, 0.3663, 1.0, 0.3564, 0.02624, 0.3663, 1.0, 0.3564, 0.02624, 0.3663, 1.0, 0.3663, 0.1022, 0.04519, 1.0, 0.3663, 0.1022, 0.04519, 1.0, 0.3663, 0.1022, 0.04519, 1.0, 1.0, 1.0, 1.0, 1.0, 1.0, 1.0, 1.0, 1.0, 1.0, 1.0, 1.0, 1.0, 0.3663, 0.1022, 0.04519, 1.0, 0.3663, 0.1022, 0.04519, 1.0, 0.3663, 0.1022, 0.04519, 1.0, 0.3564, 0.02624, 0.3663, 1.0, 0.3564, 0.02624, 0.3663, 1.0, 0.3564, 0.02624, 0.3663, 1.0, 1.0, 1.0, 1.0, 1.0, 1.0, 1.0, 1.0, 1.0, 1.0, 1.0, 1.0, 1.0, 1.0, 1.0, 1.0, 1.0, 1.0, 1.0, 1.0, 1.0, 1.0, 1.0, 1.0, 1.0, 1.0, 1.0, 1.0, 1.0, 1.0, 1.0, 1.0, 1.0, 1.0, 1.0, 1.0, 1.0, 0.3663, 0.1022, 0.04519, 1.0, 0.3663, 0.1022, 0.04519, 1.0, 0.3663, 0.1022, 0.04519, 1.0, 0.3564, 0.02624, 0.3663, 1.0, 0.3564, 0.02624, 0.3663, 1.0, 0.3564, 0.02624, 0.3663, 1.0, 0.3663, 0.1022, 0.04519, 1.0, 0.3663, 0.1022, 0.04519, 1.0, 0.3663, 0.1022, 0.04519, 1.0, 1.0, 1.0, 1.0, 1.0, 1.0, 1.0, 1.0, 1.0, 1.0, 1.0, 1.0, 1.0, 1.0, 1.0, 1.0, 1.0, 1.0, 1.0, 1.0, 1.0, 1.0, 1.0, 1.0, 1.0, 1.0, 1.0, 1.0, 1.0, 1.0, 1.0, 1.0, 1.0, 1.0, 1.0, 1.0, 1.0, 0.3663, 0.1022, 0.04519, 1.0, 0.3663, 0.1022, 0.04519, 1.0, 0.3663, 0.1022, 0.04519, 1.0, 1.0, 1.0, 1.0, 1.0, 1.0, 1.0, 1.0, 1.0, 1.0, 1.0, 1.0, 1.0, 0.3564, 0.02624, 0.3663, 1.0, 0.3564, 0.02624, 0.3663, 1.0, 0.3564, 0.02624, 0.3663, 1.0, 1.0, 1.0, 1.0, 1.0, 1.0, 1.0, 1.0, 1.0, 1.0, 1.0, 1.0, 1.0, 1.0, 1.0, 1.0, 1.0, 1.0, 1.0, 1.0, 1.0, 1.0, 1.0, 1.0, 1.0, 1.0, 1.0, 1.0, 1.0, 1.0, 1.0, 1.0, 1.0, 1.0, 1.0, 1.0, 1.0, 0.3663, 0.1022, 0.04519, 1.0, 0.3663, 0.1022, 0.04519, 1.0, 0.3663, 0.1022, 0.04519, 1.0, 1.0, 1.0, 1.0, 1.0, 1.0, 1.0, 1.0, 1.0, 1.0, 1.0, 1.0, 1.0, 1.0, 1.0, 1.0, 1.0, 1.0, 1.0, 1.0, 1.0, 1.0, 1.0, 1.0, 1.0, 0.3564, 0.02624, 0.3663, 1.0, 0.3564, 0.02624, 0.3663, 1.0, 0.3564, 0.02624, 0.3663, 1.0, 0.3564, 0.02624, 0.3663, 1.0, 0.3564, 0.02624, 0.3663, 1.0, 0.3564, 0.02624, 0.3663, 1.0, 1.0, 1.0, 1.0, 1.0, 1.0, 1.0, 1.0, 1.0, 1.0, 1.0, 1.0, 1.0, 0.3564, 0.02624, 0.3663, 1.0, 0.3564, 0.02624, 0.3663, 1.0, 0.3564, 0.02624, 0.3663, 1.0, 1.0, 1.0, 1.0, 1.0, 1.0, 1.0, 1.0, 1.0, 1.0, 1.0, 1.0, 1.0, 1.0, 1.0, 1.0, 1.0, 1.0, 1.0, 1.0, 1.0, 1.0, 1.0, 1.0, 1.0, 0.3663, 0.1022, 0.04519, 1.0, 0.3663, 0.1022, 0.04519, 1.0, 0.3663, 0.1022, 0.04519, 1.0, 1.0, 1.0, 1.0, 1.0, 1.0, 1.0, 1.0, 1.0, 1.0, 1.0, 1.0, 1.0, 0.3663, 0.1022, 0.04519, 1.0, 0.3663, 0.1022, 0.04519, 1.0, 0.3663, 0.1022, 0.04519, 1.0, 1.0, 1.0, 1.0, 1.0, 1.0, 1.0, 1.0, 1.0, 1.0, 1.0, 1.0, 1.0, 0.3663, 0.1022, 0.04519, 1.0, 0.3663, 0.1022, 0.04519, 1.0, 0.3663, 0.1022, 0.04519, 1.0, 1.0, 1.0, 1.0, 1.0, 1.0, 1.0, 1.0, 1.0, 1.0, 1.0, 1.0, 1.0, 0.3663, 0.1022, 0.04519, 1.0, 0.3663, 0.1022, 0.04519, 1.0, 0.3663, 0.1022, 0.04519, 1.0, 1.0, 1.0, 1.0, 1.0, 1.0, 1.0, 1.0, 1.0, 1.0, 1.0, 1.0, 1.0, 1.0, 1.0, 1.0, 1.0, 1.0, 1.0, 1.0, 1.0, 1.0, 1.0, 1.0, 1.0, 0.3564, 0.02624, 0.3663, 1.0, 0.3564, 0.02624, 0.3663, 1.0, 0.3564, 0.02624, 0.3663, 1.0, 0.3564, 0.02624, 0.3663, 1.0, 0.3564, 0.02624, 0.3663, 1.0, 0.3564, 0.02624, 0.3663, 1.0, 0.3564, 0.02624, 0.3663, 1.0, 0.3564, 0.02624, 0.3663, 1.0, 0.3564, 0.02624, 0.3663, 1.0, 0.3564, 0.02624, 0.3663, 1.0, 0.3564, 0.02624, 0.3663, 1.0, 0.3564, 0.02624, 0.3663, 1.0, 1.0, 1.0, 1.0, 1.0, 1.0, 1.0, 1.0, 1.0, 1.0, 1.0, 1.0, 1.0, 0.3663, 0.1022, 0.04519, 1.0, 0.3663, 0.1022, 0.04519, 1.0, 0.3663, 0.1022, 0.04519, 1.0, 1.0, 1.0, 1.0, 1.0, 1.0, 1.0, 1.0, 1.0, 1.0, 1.0, 1.0, 1.0, 0.3663, 0.1022, 0.04519, 1.0, 0.3663, 0.1022, 0.04519, 1.0, 0.3663, 0.1022, 0.04519, 1.0, 1.0, 1.0, 1.0, 1.0, 1.0, 1.0, 1.0, 1.0, 1.0, 1.0, 1.0, 1.0, 0.3564, 0.02624, 0.3663, 1.0, 0.3564, 0.02624, 0.3663, 1.0, 0.3564, 0.02624, 0.3663, 1.0, 1.0, 1.0, 1.0, 1.0, 1.0, 1.0, 1.0, 1.0, 1.0, 1.0, 1.0, 1.0, 0.3663, 0.1022, 0.04519, 1.0, 0.3663, 0.1022, 0.04519, 1.0, 0.3663, 0.1022, 0.04519, 1.0, 1.0, 1.0, 1.0, 1.0, 1.0, 1.0, 1.0, 1.0, 1.0, 1.0, 1.0, 1.0, 1.0, 1.0, 1.0, 1.0, 1.0, 1.0, 1.0, 1.0, 1.0, 1.0, 1.0, 1.0, 0.3564, 0.02624, 0.3663, 1.0, 0.3564, 0.02624, 0.3663, 1.0, 0.3564, 0.02624, 0.3663, 1.0, 0.3564, 0.02624, 0.3663, 1.0, 0.3564, 0.02624, 0.3663, 1.0, 0.3564, 0.02624, 0.3663, 1.0, 1.0, 1.0, 1.0, 1.0, 1.0, 1.0, 1.0, 1.0, 1.0, 1.0, 1.0, 1.0, 1.0, 1.0, 1.0, 1.0, 1.0, 1.0, 1.0, 1.0, 1.0, 1.0, 1.0, 1.0, 0.3663, 0.1022, 0.04519, 1.0, 0.3663, 0.1022, 0.04519, 1.0, 0.3663, 0.1022, 0.04519, 1.0, 1.0, 1.0, 1.0, 1.0, 1.0, 1.0, 1.0, 1.0, 1.0, 1.0, 1.0, 1.0, 1.0, 1.0, 1.0, 1.0, 1.0, 1.0, 1.0, 1.0, 1.0, 1.0, 1.0, 1.0, 0.3564, 0.02624, 0.3663, 1.0, 0.3564, 0.02624, 0.3663, 1.0, 0.3564, 0.02624, 0.3663, 1.0, 0.3564, 0.02624, 0.3663, 1.0, 0.3564, 0.02624, 0.3663, 1.0, 0.3564, 0.02624, 0.3663, 1.0, 1.0, 1.0, 1.0, 1.0, 1.0, 1.0, 1.0, 1.0, 1.0, 1.0, 1.0, 1.0, 0.3564, 0.02624, 0.3663, 1.0, 0.3564, 0.02624, 0.3663, 1.0, 0.3564, 0.02624, 0.3663, 1.0, 1.0, 1.0, 1.0, 1.0, 1.0, 1.0, 1.0, 1.0, 1.0, 1.0, 1.0, 1.0, 1.0, 1.0, 1.0, 1.0, 1.0, 1.0, 1.0, 1.0, 1.0, 1.0, 1.0, 1.0, 1.0, 1.0, 1.0, 1.0, 1.0, 1.0, 1.0, 1.0, 1.0, 1.0, 1.0, 1.0, 0.3663, 0.1022, 0.04519, 1.0, 0.3663, 0.1022, 0.04519, 1.0, 0.3663, 0.1022, 0.04519, 1.0, 1.0, 1.0, 1.0, 1.0, 1.0, 1.0, 1.0, 1.0, 1.0, 1.0, 1.0, 1.0, 0.3663, 0.1022, 0.04519, 1.0, 0.3663, 0.1022, 0.04519, 1.0, 0.3663, 0.1022, 0.04519, 1.0, 1.0, 1.0, 1.0, 1.0, 1.0, 1.0, 1.0, 1.0, 1.0, 1.0, 1.0, 1.0, 0.3663, 0.1022, 0.04519, 1.0, 0.3663, 0.1022, 0.04519, 1.0, 0.3663, 0.1022, 0.04519, 1.0, 1.0, 1.0, 1.0, 1.0, 1.0, 1.0, 1.0, 1.0, 1.0, 1.0, 1.0, 1.0, 0.3663, 0.1022, 0.04519, 1.0, 0.3663, 0.1022, 0.04519, 1.0, 0.3663, 0.1022, 0.04519, 1.0, 1.0, 1.0, 1.0, 1.0, 1.0, 1.0, 1.0, 1.0, 1.0, 1.0, 1.0, 1.0, 0.3564, 0.02624, 0.3663, 1.0, 0.3564, 0.02624, 0.3663, 1.0, 0.3564, 0.02624, 0.3663, 1.0, 1.0, 1.0, 1.0, 1.0, 1.0, 1.0, 1.0, 1.0, 1.0, 1.0, 1.0, 1.0, 1.0, 1.0, 1.0, 1.0, 1.0, 1.0, 1.0, 1.0, 1.0, 1.0, 1.0, 1.0, 0.3564, 0.02624, 0.3663, 1.0, 0.3564, 0.02624, 0.3663, 1.0, 0.3564, 0.02624, 0.3663, 1.0, 0.3564, 0.02624, 0.3663, 1.0, 0.3564, 0.02624, 0.3663, 1.0, 0.3564, 0.02624, 0.3663, 1.0])
me_ball.materials.append(mat_vcol)
me_ball.use_remesh_preserve_volume = False
me_ball.use_remesh_preserve_attributes = False
me_ball.use_mirror_vertex_groups = False
me_ball.use_paint_bone_selection = False
me_ball.use_paint_mask = True
me_ball.update()
me_paddle1 = bpy.data.meshes.new('Paddle1')
me_paddle1.from_pydata([(1.0, -0.2, -1.0), (1.0, -0.2, 1.0), (-1.0, -0.2, 1.0), (-1.0, -0.2, -1.0), (1.0, 5.96e-08, -1.0), (1.0, -1.192e-07, 1.0), (-1.0, -5.96e-08, 1.0), (-1.0, 5.96e-08, -1.0), (0.8, -0.4, -0.8), (0.8, -0.4, 0.8), (-0.8, -0.4, 0.8), (-0.8, -0.4, -0.8)], [], [(1, 2, 10, 9), (4, 7, 6, 5), (0, 4, 5, 1), (1, 5, 6, 2), (2, 6, 7, 3), (4, 0, 3, 7), (8, 9, 10, 11), (3, 0, 8, 11), (0, 1, 9, 8), (2, 3, 11, 10)])
_ca = me_paddle1.color_attributes.new('Col', 'BYTE_COLOR', 'CORNER')
_ca.data.foreach_set('color', [0.4233, 0.04374, 0.0319, 1.0, 0.402, 0.03071, 0.02624, 1.0, 0.3663, 0.01444, 0.0185, 1.0, 0.3663, 0.01444, 0.0185, 1.0, 1.0, 1.0, 1.0, 1.0, 1.0, 1.0, 1.0, 1.0, 1.0, 1.0, 1.0, 1.0, 1.0, 1.0, 1.0, 1.0, 1.0, 1.0, 1.0, 1.0, 1.0, 1.0, 1.0, 1.0, 1.0, 1.0, 1.0, 1.0, 1.0, 1.0, 1.0, 1.0, 1.0, 1.0, 1.0, 1.0, 1.0, 1.0, 1.0, 1.0, 1.0, 1.0, 1.0, 1.0, 1.0, 1.0, 1.0, 1.0, 1.0, 1.0, 1.0, 1.0, 1.0, 1.0, 1.0, 1.0, 1.0, 1.0, 1.0, 1.0, 1.0, 1.0, 1.0, 1.0, 1.0, 1.0, 1.0, 1.0, 1.0, 1.0, 1.0, 1.0, 1.0, 1.0, 1.0, 1.0, 1.0, 1.0, 1.0, 1.0, 0.3663, 0.01444, 0.0185, 1.0, 0.3663, 0.01444, 0.0185, 1.0, 0.3663, 0.01444, 0.0185, 1.0, 0.3663, 0.01444, 0.0185, 1.0, 0.5029, 0.1119, 0.05613, 1.0, 0.3916, 0.02624, 0.02416, 1.0, 0.3663, 0.01444, 0.0185, 1.0, 0.3763, 0.01938, 0.02029, 1.0, 0.402, 0.02956, 0.02624, 1.0, 0.5029, 0.1119, 0.05448, 1.0, 0.3663, 0.01444, 0.0185, 1.0, 0.3663, 0.01444, 0.0185, 1.0, 0.402, 0.03071, 0.02624, 1.0, 0.4851, 0.09306, 0.04817, 1.0, 0.3663, 0.01444, 0.0185, 1.0, 0.3663, 0.01444, 0.0185, 1.0])
me_paddle1.materials.append(mat_vcol)
me_paddle1.use_remesh_preserve_volume = False
me_paddle1.use_remesh_preserve_attributes = False
me_paddle1.use_mirror_vertex_groups = False
me_paddle1.use_paint_bone_selection = False
me_paddle1.use_paint_mask = True
me_paddle1.update()

# ---- objects
ob_bullet2 = bpy.data.objects.new('Bullet2', me_bullet2)
ob_bullet1 = bpy.data.objects.new('Bullet1', me_bullet1)
ob_paddle2 = bpy.data.objects.new('Paddle2', me_paddle2)
ob_hemi = bpy.data.objects.new('Hemi', light_hemi)
ob_camera = bpy.data.objects.new('Camera', cam_camera)
ob_frame = bpy.data.objects.new('Frame', me_frame)
ob_ball = bpy.data.objects.new('Ball', me_ball)
ob_paddle1 = bpy.data.objects.new('Paddle1', me_paddle1)

# ---- transforms, parenting, visibility, modifiers, constraints
ob_bullet2.location = (0.0, 11.56, 0.0)
ob_bullet2.scale = (0.5, 0.5, 0.5)
ob_bullet2.lineart.crease_threshold = 0.0
ob_bullet1.location = (0.0, 10.0, 0.0)
ob_bullet1.scale = (0.5, 0.5, 0.5)
ob_bullet1.lineart.crease_threshold = 0.0
ob_paddle2.location = (5.0, 0.0, 0.0)
ob_paddle2.rotation_euler = (0.0, 0.0, -1.571)
ob_paddle2.lock_rotations_4d = False
ob_paddle2.empty_display_type = 'ARROWS'
ob_paddle2.lineart.crease_threshold = 0.0
ob_hemi.location = (1.761, 2.178, 3.8)
ob_hemi.rotation_euler = (-0.5929, 0.03214, 0.1387)
ob_hemi.lineart.crease_threshold = 0.0
ob_camera.location = (0.0, 0.0, 26.67)
ob_camera.lineart.crease_threshold = 0.0
ob_frame.location = (0.0, 0.0, 0.0)
ob_frame.lineart.crease_threshold = 0.0
ob_ball.location = (0.001454, 1.669e-07, -0.02315)
ob_ball.lineart.crease_threshold = 0.0
ob_paddle1.location = (-5.0, 0.0, 0.0)
ob_paddle1.rotation_euler = (0.0, 0.0, 1.571)
ob_paddle1.lock_rotations_4d = False
ob_paddle1.empty_display_type = 'ARROWS'
ob_paddle1.lineart.crease_threshold = 0.0

# ---- collection membership
col_collection_1.objects.link(ob_bullet2)
col_collection_1.objects.link(ob_bullet1)
col_collection_1.objects.link(ob_paddle2)
col_collection_1.objects.link(ob_hemi)
col_collection_1.objects.link(ob_camera)
col_collection_1.objects.link(ob_frame)
col_collection_1.objects.link(ob_ball)
col_collection_1.objects.link(ob_paddle1)

# ---- scene / render settings (as saved in the file)
scene.camera = ob_camera
scene.frame_start = 1; scene.frame_end = 250; scene.frame_set(1)
scene.render.engine = 'BLENDER_EEVEE_NEXT'
scene.render.resolution_x = 640
scene.render.resolution_y = 480
scene.render.resolution_percentage = 50
scene.render.dither_intensity = 0.0
scene.cycles.use_denoising = False
scene.cycles.samples = 128
scene.cycles.sampling_pattern = 'TABULATED_SOBOL'
scene.cycles.use_adaptive_sampling = False
scene.cycles.use_light_tree = False
scene.cycles.blur_glossy = 0.0
scene.cycles.sample_clamp_indirect = 0.0
scene.view_settings.view_transform = 'Standard'
bpy.context.view_layer.update()
